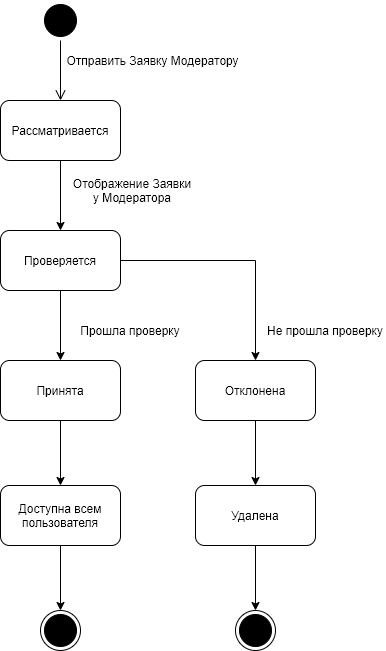

The diagram above was exported from draw.io. Its source (the exported page's mxGraphModel, read from the mxfile embedded in the PNG):
<mxGraphModel dx="1422" dy="846" grid="1" gridSize="10" guides="1" tooltips="1" connect="1" arrows="1" fold="1" page="1" pageScale="1" pageWidth="827" pageHeight="1169" math="0" shadow="0">
  <root>
    <mxCell id="0" />
    <mxCell id="1" parent="0" />
    <mxCell id="HRg6Ij5c7DIrDxzK-da5-1" value="" style="ellipse;html=1;shape=startState;fillColor=#000000;strokeColor=#000000;strokeWidth=1;" vertex="1" parent="1">
      <mxGeometry x="365" y="100" width="40" height="40" as="geometry" />
    </mxCell>
    <mxCell id="HRg6Ij5c7DIrDxzK-da5-2" value="" style="edgeStyle=orthogonalEdgeStyle;html=1;verticalAlign=bottom;endArrow=open;endSize=8;strokeColor=#000000;" edge="1" source="HRg6Ij5c7DIrDxzK-da5-1" parent="1">
      <mxGeometry relative="1" as="geometry">
        <mxPoint x="385" y="200" as="targetPoint" />
      </mxGeometry>
    </mxCell>
    <mxCell id="HRg6Ij5c7DIrDxzK-da5-3" value="Отправить Заявку Модератору" style="text;html=1;strokeColor=none;fillColor=none;align=center;verticalAlign=middle;whiteSpace=wrap;rounded=0;" vertex="1" parent="1">
      <mxGeometry x="380" y="150" width="195" height="20" as="geometry" />
    </mxCell>
    <mxCell id="HRg6Ij5c7DIrDxzK-da5-5" style="edgeStyle=orthogonalEdgeStyle;rounded=0;orthogonalLoop=1;jettySize=auto;html=1;exitX=0.5;exitY=1;exitDx=0;exitDy=0;strokeColor=#000000;" edge="1" parent="1" source="HRg6Ij5c7DIrDxzK-da5-4">
      <mxGeometry relative="1" as="geometry">
        <mxPoint x="385" y="330" as="targetPoint" />
      </mxGeometry>
    </mxCell>
    <mxCell id="HRg6Ij5c7DIrDxzK-da5-4" value="Рассматривается" style="rounded=1;whiteSpace=wrap;html=1;strokeColor=#000000;" vertex="1" parent="1">
      <mxGeometry x="325" y="200" width="120" height="60" as="geometry" />
    </mxCell>
    <mxCell id="HRg6Ij5c7DIrDxzK-da5-6" value="Отображение Заявки у Модератора" style="text;html=1;strokeColor=none;fillColor=none;align=center;verticalAlign=middle;whiteSpace=wrap;rounded=0;" vertex="1" parent="1">
      <mxGeometry x="394" y="280" width="126" height="20" as="geometry" />
    </mxCell>
    <mxCell id="HRg6Ij5c7DIrDxzK-da5-8" value="Проверяется" style="rounded=1;whiteSpace=wrap;html=1;strokeColor=#000000;" vertex="1" parent="1">
      <mxGeometry x="325" y="330" width="120" height="60" as="geometry" />
    </mxCell>
    <mxCell id="HRg6Ij5c7DIrDxzK-da5-9" value="" style="endArrow=classic;html=1;strokeColor=#000000;exitX=0.5;exitY=1;exitDx=0;exitDy=0;entryX=0.5;entryY=0;entryDx=0;entryDy=0;" edge="1" parent="1" source="HRg6Ij5c7DIrDxzK-da5-8" target="HRg6Ij5c7DIrDxzK-da5-11">
      <mxGeometry width="50" height="50" relative="1" as="geometry">
        <mxPoint x="610" y="360" as="sourcePoint" />
        <mxPoint x="385" y="430" as="targetPoint" />
      </mxGeometry>
    </mxCell>
    <mxCell id="HRg6Ij5c7DIrDxzK-da5-10" value="" style="endArrow=classic;html=1;strokeColor=#000000;exitX=1;exitY=0.5;exitDx=0;exitDy=0;entryX=0.5;entryY=0;entryDx=0;entryDy=0;rounded=0;" edge="1" parent="1" source="HRg6Ij5c7DIrDxzK-da5-8" target="HRg6Ij5c7DIrDxzK-da5-12">
      <mxGeometry width="50" height="50" relative="1" as="geometry">
        <mxPoint x="610" y="360" as="sourcePoint" />
        <mxPoint x="550" y="400" as="targetPoint" />
        <Array as="points">
          <mxPoint x="580" y="360" />
        </Array>
      </mxGeometry>
    </mxCell>
    <mxCell id="HRg6Ij5c7DIrDxzK-da5-11" value="Принята" style="rounded=1;whiteSpace=wrap;html=1;strokeColor=#000000;" vertex="1" parent="1">
      <mxGeometry x="325" y="460" width="120" height="60" as="geometry" />
    </mxCell>
    <mxCell id="HRg6Ij5c7DIrDxzK-da5-12" value="Отклонена" style="rounded=1;whiteSpace=wrap;html=1;strokeColor=#000000;" vertex="1" parent="1">
      <mxGeometry x="520" y="460" width="120" height="60" as="geometry" />
    </mxCell>
    <mxCell id="HRg6Ij5c7DIrDxzK-da5-23" style="edgeStyle=orthogonalEdgeStyle;rounded=0;orthogonalLoop=1;jettySize=auto;html=1;strokeColor=#000000;" edge="1" parent="1" source="HRg6Ij5c7DIrDxzK-da5-15" target="HRg6Ij5c7DIrDxzK-da5-21">
      <mxGeometry relative="1" as="geometry" />
    </mxCell>
    <mxCell id="HRg6Ij5c7DIrDxzK-da5-15" value="Доступна всем пользователя" style="rounded=1;whiteSpace=wrap;html=1;strokeColor=#000000;" vertex="1" parent="1">
      <mxGeometry x="325" y="585" width="120" height="60" as="geometry" />
    </mxCell>
    <mxCell id="HRg6Ij5c7DIrDxzK-da5-16" value="" style="endArrow=classic;html=1;strokeColor=#000000;exitX=0.5;exitY=1;exitDx=0;exitDy=0;entryX=0.5;entryY=0;entryDx=0;entryDy=0;" edge="1" parent="1" source="HRg6Ij5c7DIrDxzK-da5-11" target="HRg6Ij5c7DIrDxzK-da5-15">
      <mxGeometry width="50" height="50" relative="1" as="geometry">
        <mxPoint x="610" y="460" as="sourcePoint" />
        <mxPoint x="660" y="410" as="targetPoint" />
      </mxGeometry>
    </mxCell>
    <mxCell id="HRg6Ij5c7DIrDxzK-da5-26" style="edgeStyle=orthogonalEdgeStyle;rounded=0;orthogonalLoop=1;jettySize=auto;html=1;entryX=0.5;entryY=0;entryDx=0;entryDy=0;strokeColor=#000000;" edge="1" parent="1" source="HRg6Ij5c7DIrDxzK-da5-17" target="HRg6Ij5c7DIrDxzK-da5-25">
      <mxGeometry relative="1" as="geometry" />
    </mxCell>
    <mxCell id="HRg6Ij5c7DIrDxzK-da5-17" value="Удалена" style="rounded=1;whiteSpace=wrap;html=1;strokeColor=#000000;" vertex="1" parent="1">
      <mxGeometry x="520" y="585" width="120" height="60" as="geometry" />
    </mxCell>
    <mxCell id="HRg6Ij5c7DIrDxzK-da5-18" value="" style="endArrow=classic;html=1;strokeColor=#000000;exitX=0.5;exitY=1;exitDx=0;exitDy=0;entryX=0.5;entryY=0;entryDx=0;entryDy=0;" edge="1" parent="1" source="HRg6Ij5c7DIrDxzK-da5-12" target="HRg6Ij5c7DIrDxzK-da5-17">
      <mxGeometry width="50" height="50" relative="1" as="geometry">
        <mxPoint x="740" y="620" as="sourcePoint" />
        <mxPoint x="790" y="570" as="targetPoint" />
      </mxGeometry>
    </mxCell>
    <mxCell id="HRg6Ij5c7DIrDxzK-da5-19" value="Не прошла проверку" style="text;html=1;strokeColor=none;fillColor=none;align=center;verticalAlign=middle;whiteSpace=wrap;rounded=0;" vertex="1" parent="1">
      <mxGeometry x="590" y="420" width="120" height="20" as="geometry" />
    </mxCell>
    <mxCell id="HRg6Ij5c7DIrDxzK-da5-20" value="Прошла проверку" style="text;html=1;strokeColor=none;fillColor=none;align=center;verticalAlign=middle;whiteSpace=wrap;rounded=0;" vertex="1" parent="1">
      <mxGeometry x="400" y="420" width="110" height="20" as="geometry" />
    </mxCell>
    <mxCell id="HRg6Ij5c7DIrDxzK-da5-21" value="" style="ellipse;html=1;shape=endState;fillColor=#000000;strokeColor=#000000;" vertex="1" parent="1">
      <mxGeometry x="365" y="710" width="40" height="40" as="geometry" />
    </mxCell>
    <mxCell id="HRg6Ij5c7DIrDxzK-da5-25" value="" style="ellipse;html=1;shape=endState;fillColor=#000000;strokeColor=#000000;" vertex="1" parent="1">
      <mxGeometry x="560" y="710" width="40" height="40" as="geometry" />
    </mxCell>
  </root>
</mxGraphModel>